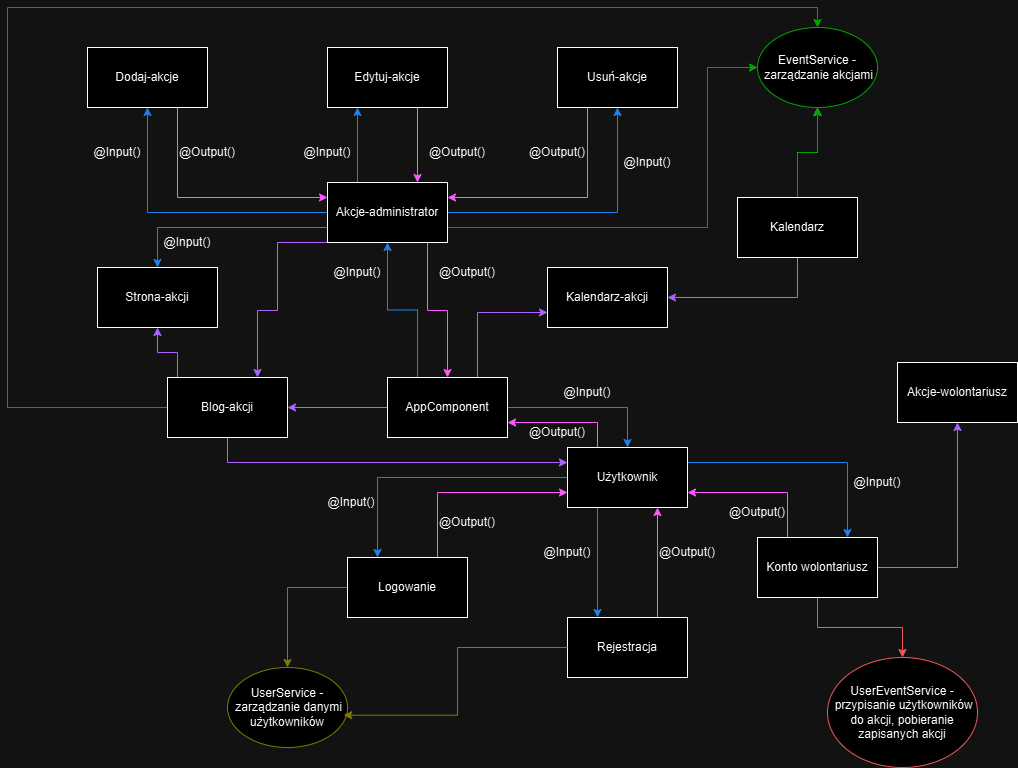

The diagram above was exported from draw.io. Its source (the exported page's mxGraphModel, read from the mxfile embedded in the PNG):
<mxGraphModel dx="1434" dy="746" grid="1" gridSize="10" guides="1" tooltips="1" connect="1" arrows="1" fold="1" page="1" pageScale="1" pageWidth="827" pageHeight="1169" math="0" shadow="0">
  <root>
    <mxCell id="0" />
    <mxCell id="1" parent="0" />
    <mxCell id="V4amwcgYgxerZkYjaUBA-20" style="edgeStyle=orthogonalEdgeStyle;rounded=0;orthogonalLoop=1;jettySize=auto;html=1;exitX=0.25;exitY=0;exitDx=0;exitDy=0;entryX=0.5;entryY=1;entryDx=0;entryDy=0;strokeColor=#3399FF;" parent="1" source="sDg5IOu8T_mKme32yjX6-1" target="V4amwcgYgxerZkYjaUBA-16" edge="1">
      <mxGeometry relative="1" as="geometry" />
    </mxCell>
    <mxCell id="V4amwcgYgxerZkYjaUBA-26" style="edgeStyle=orthogonalEdgeStyle;rounded=0;orthogonalLoop=1;jettySize=auto;html=1;exitX=1;exitY=0.5;exitDx=0;exitDy=0;entryX=0.5;entryY=0;entryDx=0;entryDy=0;strokeColor=#3399FF;" parent="1" source="sDg5IOu8T_mKme32yjX6-1" target="V4amwcgYgxerZkYjaUBA-25" edge="1">
      <mxGeometry relative="1" as="geometry" />
    </mxCell>
    <mxCell id="V4amwcgYgxerZkYjaUBA-53" style="edgeStyle=orthogonalEdgeStyle;rounded=0;orthogonalLoop=1;jettySize=auto;html=1;exitX=0.75;exitY=0;exitDx=0;exitDy=0;entryX=0;entryY=0.75;entryDx=0;entryDy=0;strokeColor=#B266FF;" parent="1" source="sDg5IOu8T_mKme32yjX6-1" target="V4amwcgYgxerZkYjaUBA-4" edge="1">
      <mxGeometry relative="1" as="geometry" />
    </mxCell>
    <mxCell id="V4amwcgYgxerZkYjaUBA-70" style="edgeStyle=orthogonalEdgeStyle;rounded=0;orthogonalLoop=1;jettySize=auto;html=1;exitX=0;exitY=0.5;exitDx=0;exitDy=0;entryX=1;entryY=0.5;entryDx=0;entryDy=0;strokeColor=#B266FF;" parent="1" source="sDg5IOu8T_mKme32yjX6-1" target="sDg5IOu8T_mKme32yjX6-2" edge="1">
      <mxGeometry relative="1" as="geometry" />
    </mxCell>
    <mxCell id="sDg5IOu8T_mKme32yjX6-1" value="AppComponent" style="rounded=0;whiteSpace=wrap;html=1;" parent="1" vertex="1">
      <mxGeometry x="420" y="720" width="120" height="60" as="geometry" />
    </mxCell>
    <mxCell id="V4amwcgYgxerZkYjaUBA-68" style="edgeStyle=orthogonalEdgeStyle;rounded=0;orthogonalLoop=1;jettySize=auto;html=1;exitX=0.25;exitY=0;exitDx=0;exitDy=0;entryX=0.5;entryY=1;entryDx=0;entryDy=0;strokeColor=#B266FF;" parent="1" source="sDg5IOu8T_mKme32yjX6-2" target="sDg5IOu8T_mKme32yjX6-3" edge="1">
      <mxGeometry relative="1" as="geometry">
        <Array as="points">
          <mxPoint x="210" y="720" />
          <mxPoint x="210" y="695" />
          <mxPoint x="190" y="695" />
        </Array>
      </mxGeometry>
    </mxCell>
    <mxCell id="V4amwcgYgxerZkYjaUBA-71" style="edgeStyle=orthogonalEdgeStyle;rounded=0;orthogonalLoop=1;jettySize=auto;html=1;exitX=0;exitY=0.5;exitDx=0;exitDy=0;entryX=0.5;entryY=0;entryDx=0;entryDy=0;strokeColor=#00CC00;" parent="1" source="sDg5IOu8T_mKme32yjX6-2" target="V4amwcgYgxerZkYjaUBA-54" edge="1">
      <mxGeometry relative="1" as="geometry">
        <Array as="points">
          <mxPoint x="40" y="750" />
          <mxPoint x="40" y="350" />
          <mxPoint x="850" y="350" />
        </Array>
      </mxGeometry>
    </mxCell>
    <mxCell id="V4amwcgYgxerZkYjaUBA-76" style="edgeStyle=orthogonalEdgeStyle;rounded=0;orthogonalLoop=1;jettySize=auto;html=1;exitX=0.5;exitY=1;exitDx=0;exitDy=0;entryX=0;entryY=0.25;entryDx=0;entryDy=0;strokeColor=#B266FF;" parent="1" source="sDg5IOu8T_mKme32yjX6-2" target="V4amwcgYgxerZkYjaUBA-25" edge="1">
      <mxGeometry relative="1" as="geometry" />
    </mxCell>
    <mxCell id="sDg5IOu8T_mKme32yjX6-2" value="Blog-akcji" style="rounded=0;whiteSpace=wrap;html=1;" parent="1" vertex="1">
      <mxGeometry x="200" y="720" width="120" height="60" as="geometry" />
    </mxCell>
    <mxCell id="sDg5IOu8T_mKme32yjX6-3" value="Strona-akcji" style="rounded=0;whiteSpace=wrap;html=1;" parent="1" vertex="1">
      <mxGeometry x="130" y="610" width="120" height="60" as="geometry" />
    </mxCell>
    <mxCell id="V4amwcgYgxerZkYjaUBA-21" style="edgeStyle=orthogonalEdgeStyle;rounded=0;orthogonalLoop=1;jettySize=auto;html=1;exitX=0.75;exitY=1;exitDx=0;exitDy=0;entryX=0;entryY=0.25;entryDx=0;entryDy=0;strokeColor=#FF33FF;" parent="1" source="V4amwcgYgxerZkYjaUBA-1" target="V4amwcgYgxerZkYjaUBA-16" edge="1">
      <mxGeometry relative="1" as="geometry" />
    </mxCell>
    <mxCell id="V4amwcgYgxerZkYjaUBA-1" value="Dodaj-akcje" style="rounded=0;whiteSpace=wrap;html=1;" parent="1" vertex="1">
      <mxGeometry x="120" y="390" width="120" height="60" as="geometry" />
    </mxCell>
    <mxCell id="V4amwcgYgxerZkYjaUBA-22" style="edgeStyle=orthogonalEdgeStyle;rounded=0;orthogonalLoop=1;jettySize=auto;html=1;exitX=0.75;exitY=1;exitDx=0;exitDy=0;entryX=0.75;entryY=0;entryDx=0;entryDy=0;strokeColor=#FF33FF;" parent="1" source="V4amwcgYgxerZkYjaUBA-2" target="V4amwcgYgxerZkYjaUBA-16" edge="1">
      <mxGeometry relative="1" as="geometry" />
    </mxCell>
    <mxCell id="V4amwcgYgxerZkYjaUBA-2" value="Edytuj-akcje" style="rounded=0;whiteSpace=wrap;html=1;" parent="1" vertex="1">
      <mxGeometry x="360" y="390" width="120" height="60" as="geometry" />
    </mxCell>
    <mxCell id="V4amwcgYgxerZkYjaUBA-23" style="edgeStyle=orthogonalEdgeStyle;rounded=0;orthogonalLoop=1;jettySize=auto;html=1;exitX=0.25;exitY=1;exitDx=0;exitDy=0;entryX=1;entryY=0.25;entryDx=0;entryDy=0;strokeColor=#FF33FF;" parent="1" source="V4amwcgYgxerZkYjaUBA-3" target="V4amwcgYgxerZkYjaUBA-16" edge="1">
      <mxGeometry relative="1" as="geometry" />
    </mxCell>
    <mxCell id="V4amwcgYgxerZkYjaUBA-3" value="Usuń-akcje" style="rounded=0;whiteSpace=wrap;html=1;" parent="1" vertex="1">
      <mxGeometry x="590" y="390" width="120" height="60" as="geometry" />
    </mxCell>
    <mxCell id="V4amwcgYgxerZkYjaUBA-4" value="Kalendarz-akcji" style="rounded=0;whiteSpace=wrap;html=1;" parent="1" vertex="1">
      <mxGeometry x="580" y="610" width="120" height="60" as="geometry" />
    </mxCell>
    <mxCell id="V4amwcgYgxerZkYjaUBA-55" style="edgeStyle=orthogonalEdgeStyle;rounded=0;orthogonalLoop=1;jettySize=auto;html=1;exitX=0.5;exitY=0;exitDx=0;exitDy=0;entryX=0.5;entryY=1;entryDx=0;entryDy=0;" parent="1" source="V4amwcgYgxerZkYjaUBA-5" target="V4amwcgYgxerZkYjaUBA-54" edge="1">
      <mxGeometry relative="1" as="geometry" />
    </mxCell>
    <mxCell id="V4amwcgYgxerZkYjaUBA-80" value="" style="edgeStyle=orthogonalEdgeStyle;rounded=0;orthogonalLoop=1;jettySize=auto;html=1;strokeColor=#00CC00;" parent="1" source="V4amwcgYgxerZkYjaUBA-5" target="V4amwcgYgxerZkYjaUBA-54" edge="1">
      <mxGeometry relative="1" as="geometry" />
    </mxCell>
    <mxCell id="cPeEQSxGKxTG133MFnAs-2" style="edgeStyle=orthogonalEdgeStyle;rounded=0;orthogonalLoop=1;jettySize=auto;html=1;exitX=0.5;exitY=1;exitDx=0;exitDy=0;entryX=1;entryY=0.5;entryDx=0;entryDy=0;strokeColor=#B266FF;" parent="1" source="V4amwcgYgxerZkYjaUBA-5" target="V4amwcgYgxerZkYjaUBA-4" edge="1">
      <mxGeometry relative="1" as="geometry" />
    </mxCell>
    <mxCell id="V4amwcgYgxerZkYjaUBA-5" value="Kalendarz" style="rounded=0;whiteSpace=wrap;html=1;" parent="1" vertex="1">
      <mxGeometry x="770" y="540" width="120" height="60" as="geometry" />
    </mxCell>
    <mxCell id="V4amwcgYgxerZkYjaUBA-32" style="edgeStyle=orthogonalEdgeStyle;rounded=0;orthogonalLoop=1;jettySize=auto;html=1;exitX=0.25;exitY=0;exitDx=0;exitDy=0;entryX=1;entryY=0.75;entryDx=0;entryDy=0;strokeColor=#FF33FF;" parent="1" source="V4amwcgYgxerZkYjaUBA-6" target="V4amwcgYgxerZkYjaUBA-25" edge="1">
      <mxGeometry relative="1" as="geometry" />
    </mxCell>
    <mxCell id="V4amwcgYgxerZkYjaUBA-58" style="edgeStyle=orthogonalEdgeStyle;rounded=0;orthogonalLoop=1;jettySize=auto;html=1;exitX=0.5;exitY=1;exitDx=0;exitDy=0;strokeColor=#FF6666;" parent="1" source="V4amwcgYgxerZkYjaUBA-6" target="V4amwcgYgxerZkYjaUBA-57" edge="1">
      <mxGeometry relative="1" as="geometry" />
    </mxCell>
    <mxCell id="cPeEQSxGKxTG133MFnAs-1" style="edgeStyle=orthogonalEdgeStyle;rounded=0;orthogonalLoop=1;jettySize=auto;html=1;exitX=1;exitY=0.5;exitDx=0;exitDy=0;entryX=0.5;entryY=1;entryDx=0;entryDy=0;strokeColor=#B266FF;" parent="1" source="V4amwcgYgxerZkYjaUBA-6" target="rGVwTT0_gctMLIOz8jU3-1" edge="1">
      <mxGeometry relative="1" as="geometry" />
    </mxCell>
    <mxCell id="V4amwcgYgxerZkYjaUBA-6" value="Konto wolontariusz" style="rounded=0;whiteSpace=wrap;html=1;" parent="1" vertex="1">
      <mxGeometry x="790" y="880" width="120" height="60" as="geometry" />
    </mxCell>
    <mxCell id="V4amwcgYgxerZkYjaUBA-30" style="edgeStyle=orthogonalEdgeStyle;rounded=0;orthogonalLoop=1;jettySize=auto;html=1;exitX=0.75;exitY=0;exitDx=0;exitDy=0;entryX=0.75;entryY=1;entryDx=0;entryDy=0;strokeColor=#FF33FF;" parent="1" source="V4amwcgYgxerZkYjaUBA-7" target="V4amwcgYgxerZkYjaUBA-25" edge="1">
      <mxGeometry relative="1" as="geometry" />
    </mxCell>
    <mxCell id="V4amwcgYgxerZkYjaUBA-7" value="Rejestracja" style="rounded=0;whiteSpace=wrap;html=1;" parent="1" vertex="1">
      <mxGeometry x="600" y="960" width="120" height="60" as="geometry" />
    </mxCell>
    <mxCell id="V4amwcgYgxerZkYjaUBA-28" style="edgeStyle=orthogonalEdgeStyle;rounded=0;orthogonalLoop=1;jettySize=auto;html=1;exitX=0.75;exitY=0;exitDx=0;exitDy=0;entryX=0;entryY=0.75;entryDx=0;entryDy=0;strokeColor=#FF33FF;" parent="1" source="V4amwcgYgxerZkYjaUBA-8" target="V4amwcgYgxerZkYjaUBA-25" edge="1">
      <mxGeometry relative="1" as="geometry" />
    </mxCell>
    <mxCell id="V4amwcgYgxerZkYjaUBA-59" style="edgeStyle=orthogonalEdgeStyle;rounded=0;orthogonalLoop=1;jettySize=auto;html=1;exitX=0;exitY=0.5;exitDx=0;exitDy=0;entryX=0.5;entryY=0;entryDx=0;entryDy=0;strokeColor=#999900;" parent="1" source="V4amwcgYgxerZkYjaUBA-8" target="V4amwcgYgxerZkYjaUBA-56" edge="1">
      <mxGeometry relative="1" as="geometry" />
    </mxCell>
    <mxCell id="V4amwcgYgxerZkYjaUBA-8" value="Logowanie" style="rounded=0;whiteSpace=wrap;html=1;" parent="1" vertex="1">
      <mxGeometry x="380" y="900" width="120" height="60" as="geometry" />
    </mxCell>
    <mxCell id="V4amwcgYgxerZkYjaUBA-17" style="edgeStyle=orthogonalEdgeStyle;rounded=0;orthogonalLoop=1;jettySize=auto;html=1;exitX=0;exitY=0.5;exitDx=0;exitDy=0;entryX=0.5;entryY=1;entryDx=0;entryDy=0;strokeColor=#3399FF;" parent="1" source="V4amwcgYgxerZkYjaUBA-16" target="V4amwcgYgxerZkYjaUBA-1" edge="1">
      <mxGeometry relative="1" as="geometry" />
    </mxCell>
    <mxCell id="V4amwcgYgxerZkYjaUBA-19" style="edgeStyle=orthogonalEdgeStyle;rounded=0;orthogonalLoop=1;jettySize=auto;html=1;exitX=1;exitY=0.5;exitDx=0;exitDy=0;entryX=0.5;entryY=1;entryDx=0;entryDy=0;strokeColor=#3399FF;" parent="1" source="V4amwcgYgxerZkYjaUBA-16" target="V4amwcgYgxerZkYjaUBA-3" edge="1">
      <mxGeometry relative="1" as="geometry" />
    </mxCell>
    <mxCell id="V4amwcgYgxerZkYjaUBA-24" style="edgeStyle=orthogonalEdgeStyle;rounded=0;orthogonalLoop=1;jettySize=auto;html=1;exitX=0.25;exitY=0;exitDx=0;exitDy=0;entryX=0.25;entryY=1;entryDx=0;entryDy=0;strokeColor=#3399FF;" parent="1" source="V4amwcgYgxerZkYjaUBA-16" target="V4amwcgYgxerZkYjaUBA-2" edge="1">
      <mxGeometry relative="1" as="geometry" />
    </mxCell>
    <mxCell id="V4amwcgYgxerZkYjaUBA-50" style="edgeStyle=orthogonalEdgeStyle;rounded=0;orthogonalLoop=1;jettySize=auto;html=1;exitX=1;exitY=1;exitDx=0;exitDy=0;entryX=0.5;entryY=0;entryDx=0;entryDy=0;strokeColor=#FF33FF;" parent="1" source="V4amwcgYgxerZkYjaUBA-16" target="sDg5IOu8T_mKme32yjX6-1" edge="1">
      <mxGeometry relative="1" as="geometry">
        <Array as="points">
          <mxPoint x="460" y="585" />
          <mxPoint x="460" y="653" />
          <mxPoint x="480" y="653" />
        </Array>
      </mxGeometry>
    </mxCell>
    <mxCell id="V4amwcgYgxerZkYjaUBA-62" style="edgeStyle=orthogonalEdgeStyle;rounded=0;orthogonalLoop=1;jettySize=auto;html=1;exitX=1;exitY=0.75;exitDx=0;exitDy=0;entryX=0;entryY=0.5;entryDx=0;entryDy=0;strokeColor=#00CC00;" parent="1" source="V4amwcgYgxerZkYjaUBA-16" target="V4amwcgYgxerZkYjaUBA-54" edge="1">
      <mxGeometry relative="1" as="geometry">
        <Array as="points">
          <mxPoint x="740" y="570" />
          <mxPoint x="740" y="410" />
        </Array>
      </mxGeometry>
    </mxCell>
    <mxCell id="V4amwcgYgxerZkYjaUBA-66" style="edgeStyle=orthogonalEdgeStyle;rounded=0;orthogonalLoop=1;jettySize=auto;html=1;exitX=0;exitY=0.75;exitDx=0;exitDy=0;entryX=0.5;entryY=0;entryDx=0;entryDy=0;strokeColor=#3399FF;" parent="1" source="V4amwcgYgxerZkYjaUBA-16" target="sDg5IOu8T_mKme32yjX6-3" edge="1">
      <mxGeometry relative="1" as="geometry" />
    </mxCell>
    <mxCell id="V4amwcgYgxerZkYjaUBA-74" style="edgeStyle=orthogonalEdgeStyle;rounded=0;orthogonalLoop=1;jettySize=auto;html=1;exitX=0;exitY=1;exitDx=0;exitDy=0;entryX=0.75;entryY=0;entryDx=0;entryDy=0;strokeColor=#B266FF;" parent="1" source="V4amwcgYgxerZkYjaUBA-16" target="sDg5IOu8T_mKme32yjX6-2" edge="1">
      <mxGeometry relative="1" as="geometry">
        <Array as="points">
          <mxPoint x="310" y="585" />
          <mxPoint x="310" y="653" />
          <mxPoint x="290" y="653" />
        </Array>
      </mxGeometry>
    </mxCell>
    <mxCell id="V4amwcgYgxerZkYjaUBA-16" value="Akcje-administrator" style="rounded=0;whiteSpace=wrap;html=1;" parent="1" vertex="1">
      <mxGeometry x="360" y="525" width="120" height="60" as="geometry" />
    </mxCell>
    <mxCell id="V4amwcgYgxerZkYjaUBA-27" style="edgeStyle=orthogonalEdgeStyle;rounded=0;orthogonalLoop=1;jettySize=auto;html=1;exitX=0;exitY=0.5;exitDx=0;exitDy=0;entryX=0.25;entryY=0;entryDx=0;entryDy=0;strokeColor=#3399FF;" parent="1" source="V4amwcgYgxerZkYjaUBA-25" target="V4amwcgYgxerZkYjaUBA-8" edge="1">
      <mxGeometry relative="1" as="geometry" />
    </mxCell>
    <mxCell id="V4amwcgYgxerZkYjaUBA-29" style="edgeStyle=orthogonalEdgeStyle;rounded=0;orthogonalLoop=1;jettySize=auto;html=1;exitX=0.25;exitY=1;exitDx=0;exitDy=0;entryX=0.25;entryY=0;entryDx=0;entryDy=0;strokeColor=#3399FF;" parent="1" source="V4amwcgYgxerZkYjaUBA-25" target="V4amwcgYgxerZkYjaUBA-7" edge="1">
      <mxGeometry relative="1" as="geometry" />
    </mxCell>
    <mxCell id="V4amwcgYgxerZkYjaUBA-33" style="edgeStyle=orthogonalEdgeStyle;rounded=0;orthogonalLoop=1;jettySize=auto;html=1;exitX=1;exitY=0.25;exitDx=0;exitDy=0;entryX=0.75;entryY=0;entryDx=0;entryDy=0;strokeColor=#3399FF;" parent="1" source="V4amwcgYgxerZkYjaUBA-25" target="V4amwcgYgxerZkYjaUBA-6" edge="1">
      <mxGeometry relative="1" as="geometry" />
    </mxCell>
    <mxCell id="V4amwcgYgxerZkYjaUBA-64" style="edgeStyle=orthogonalEdgeStyle;rounded=0;orthogonalLoop=1;jettySize=auto;html=1;exitX=0.25;exitY=0;exitDx=0;exitDy=0;entryX=1;entryY=0.75;entryDx=0;entryDy=0;strokeColor=#FF33FF;" parent="1" source="V4amwcgYgxerZkYjaUBA-25" target="sDg5IOu8T_mKme32yjX6-1" edge="1">
      <mxGeometry relative="1" as="geometry" />
    </mxCell>
    <mxCell id="V4amwcgYgxerZkYjaUBA-25" value="Użytkownik" style="rounded=0;whiteSpace=wrap;html=1;" parent="1" vertex="1">
      <mxGeometry x="600" y="790" width="120" height="60" as="geometry" />
    </mxCell>
    <mxCell id="V4amwcgYgxerZkYjaUBA-34" value="@Input()" style="text;html=1;align=center;verticalAlign=middle;whiteSpace=wrap;rounded=0;" parent="1" vertex="1">
      <mxGeometry x="354" y="830" width="60" height="30" as="geometry" />
    </mxCell>
    <mxCell id="V4amwcgYgxerZkYjaUBA-35" value="@Input()" style="text;html=1;align=center;verticalAlign=middle;whiteSpace=wrap;rounded=0;" parent="1" vertex="1">
      <mxGeometry x="330" y="480" width="60" height="30" as="geometry" />
    </mxCell>
    <mxCell id="V4amwcgYgxerZkYjaUBA-36" value="@Output()" style="text;html=1;align=center;verticalAlign=middle;whiteSpace=wrap;rounded=0;" parent="1" vertex="1">
      <mxGeometry x="560" y="480" width="60" height="30" as="geometry" />
    </mxCell>
    <mxCell id="V4amwcgYgxerZkYjaUBA-37" value="@Input()" style="text;html=1;align=center;verticalAlign=middle;whiteSpace=wrap;rounded=0;" parent="1" vertex="1">
      <mxGeometry x="650" y="490" width="60" height="30" as="geometry" />
    </mxCell>
    <mxCell id="V4amwcgYgxerZkYjaUBA-38" value="@Output()" style="text;html=1;align=center;verticalAlign=middle;whiteSpace=wrap;rounded=0;" parent="1" vertex="1">
      <mxGeometry x="460" y="480" width="60" height="30" as="geometry" />
    </mxCell>
    <mxCell id="V4amwcgYgxerZkYjaUBA-39" value="@Output()" style="text;html=1;align=center;verticalAlign=middle;whiteSpace=wrap;rounded=0;" parent="1" vertex="1">
      <mxGeometry x="210" y="480" width="60" height="30" as="geometry" />
    </mxCell>
    <mxCell id="V4amwcgYgxerZkYjaUBA-40" value="@Input()" style="text;html=1;align=center;verticalAlign=middle;whiteSpace=wrap;rounded=0;" parent="1" vertex="1">
      <mxGeometry x="120" y="480" width="60" height="30" as="geometry" />
    </mxCell>
    <mxCell id="V4amwcgYgxerZkYjaUBA-41" value="@Input()" style="text;html=1;align=center;verticalAlign=middle;whiteSpace=wrap;rounded=0;" parent="1" vertex="1">
      <mxGeometry x="570" y="880" width="60" height="30" as="geometry" />
    </mxCell>
    <mxCell id="V4amwcgYgxerZkYjaUBA-42" value="@Input()" style="text;html=1;align=center;verticalAlign=middle;whiteSpace=wrap;rounded=0;" parent="1" vertex="1">
      <mxGeometry x="880" y="810" width="60" height="30" as="geometry" />
    </mxCell>
    <mxCell id="V4amwcgYgxerZkYjaUBA-44" value="@Output()" style="text;html=1;align=center;verticalAlign=middle;whiteSpace=wrap;rounded=0;" parent="1" vertex="1">
      <mxGeometry x="470" y="850" width="60" height="30" as="geometry" />
    </mxCell>
    <mxCell id="V4amwcgYgxerZkYjaUBA-45" value="@Output()" style="text;html=1;align=center;verticalAlign=middle;whiteSpace=wrap;rounded=0;" parent="1" vertex="1">
      <mxGeometry x="690" y="880" width="60" height="30" as="geometry" />
    </mxCell>
    <mxCell id="V4amwcgYgxerZkYjaUBA-46" value="@Output()" style="text;html=1;align=center;verticalAlign=middle;whiteSpace=wrap;rounded=0;" parent="1" vertex="1">
      <mxGeometry x="760" y="840" width="60" height="30" as="geometry" />
    </mxCell>
    <mxCell id="V4amwcgYgxerZkYjaUBA-51" value="@Output()" style="text;html=1;align=center;verticalAlign=middle;whiteSpace=wrap;rounded=0;" parent="1" vertex="1">
      <mxGeometry x="470" y="600" width="60" height="30" as="geometry" />
    </mxCell>
    <mxCell id="V4amwcgYgxerZkYjaUBA-52" value="@Input()" style="text;html=1;align=center;verticalAlign=middle;whiteSpace=wrap;rounded=0;" parent="1" vertex="1">
      <mxGeometry x="360" y="600" width="60" height="30" as="geometry" />
    </mxCell>
    <mxCell id="V4amwcgYgxerZkYjaUBA-54" value="EventService -&amp;nbsp;zarządzanie akcjami" style="ellipse;whiteSpace=wrap;html=1;strokeColor=#00CC00;" parent="1" vertex="1">
      <mxGeometry x="790" y="370" width="120" height="80" as="geometry" />
    </mxCell>
    <mxCell id="V4amwcgYgxerZkYjaUBA-56" value="UserService -&amp;nbsp;zarządzanie danymi użytkowników" style="ellipse;whiteSpace=wrap;html=1;strokeColor=#999900;" parent="1" vertex="1">
      <mxGeometry x="260" y="1010" width="120" height="80" as="geometry" />
    </mxCell>
    <mxCell id="V4amwcgYgxerZkYjaUBA-57" value="UserEventService -&amp;nbsp;przypisanie użytkowników do akcji, pobieranie zapisanych akcji" style="ellipse;whiteSpace=wrap;html=1;strokeColor=#FF6666;" parent="1" vertex="1">
      <mxGeometry x="860" y="1000" width="150" height="110" as="geometry" />
    </mxCell>
    <mxCell id="V4amwcgYgxerZkYjaUBA-60" style="edgeStyle=orthogonalEdgeStyle;rounded=0;orthogonalLoop=1;jettySize=auto;html=1;exitX=0;exitY=0.5;exitDx=0;exitDy=0;entryX=0.969;entryY=0.596;entryDx=0;entryDy=0;entryPerimeter=0;strokeColor=#999900;" parent="1" source="V4amwcgYgxerZkYjaUBA-7" target="V4amwcgYgxerZkYjaUBA-56" edge="1">
      <mxGeometry relative="1" as="geometry" />
    </mxCell>
    <mxCell id="V4amwcgYgxerZkYjaUBA-63" value="@Input()" style="text;html=1;align=center;verticalAlign=middle;whiteSpace=wrap;rounded=0;" parent="1" vertex="1">
      <mxGeometry x="590" y="720" width="60" height="30" as="geometry" />
    </mxCell>
    <mxCell id="V4amwcgYgxerZkYjaUBA-65" value="@Output()" style="text;html=1;align=center;verticalAlign=middle;whiteSpace=wrap;rounded=0;" parent="1" vertex="1">
      <mxGeometry x="560" y="760" width="60" height="30" as="geometry" />
    </mxCell>
    <mxCell id="V4amwcgYgxerZkYjaUBA-67" value="@Input()" style="text;html=1;align=center;verticalAlign=middle;whiteSpace=wrap;rounded=0;" parent="1" vertex="1">
      <mxGeometry x="190" y="570" width="60" height="30" as="geometry" />
    </mxCell>
    <mxCell id="rGVwTT0_gctMLIOz8jU3-1" value="Akcje-wolontariusz" style="rounded=0;whiteSpace=wrap;html=1;" parent="1" vertex="1">
      <mxGeometry x="930" y="705" width="120" height="60" as="geometry" />
    </mxCell>
  </root>
</mxGraphModel>